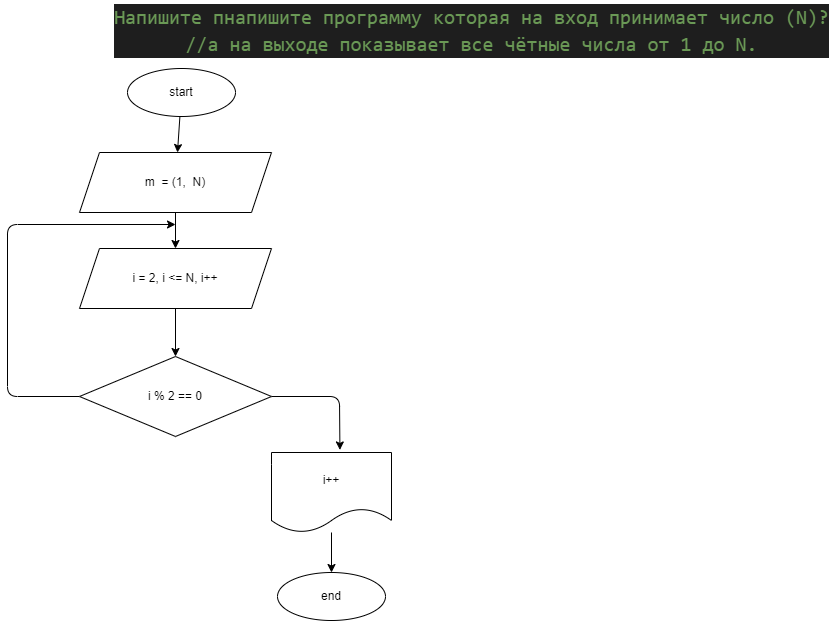

The diagram above was exported from draw.io. Its source (the exported page's mxGraphModel, read from the mxfile embedded in the PNG):
<mxGraphModel dx="1400" dy="1399" grid="1" gridSize="12" guides="1" tooltips="1" connect="1" arrows="1" fold="1" page="1" pageScale="1" pageWidth="827" pageHeight="1169" math="0" shadow="0">
  <root>
    <mxCell id="0" />
    <mxCell id="1" parent="0" />
    <mxCell id="2" value="&lt;div style=&quot;color: rgb(212 , 212 , 212) ; background-color: rgb(30 , 30 , 30) ; font-family: &amp;#34;consolas&amp;#34; , &amp;#34;courier new&amp;#34; , monospace ; font-size: 20px ; line-height: 27px&quot;&gt;&lt;div&gt;&lt;span style=&quot;color: #6a9955&quot;&gt;Напишите пнапишите программу которая на вход принимает число (N)?&lt;/span&gt;&lt;/div&gt;&lt;div&gt;&lt;span style=&quot;color: #6a9955&quot;&gt;//а на выходе показывает все чётные числа от 1 до N.&lt;/span&gt;&lt;/div&gt;&lt;/div&gt;" style="text;html=1;align=center;verticalAlign=middle;resizable=0;points=[];autosize=1;strokeColor=none;fillColor=none;" vertex="1" parent="1">
      <mxGeometry x="-262" y="-20" width="732" height="60" as="geometry" />
    </mxCell>
    <mxCell id="10" value="" style="edgeStyle=none;html=1;" edge="1" parent="1" source="3" target="4">
      <mxGeometry relative="1" as="geometry" />
    </mxCell>
    <mxCell id="3" value="start" style="ellipse;whiteSpace=wrap;html=1;" vertex="1" parent="1">
      <mxGeometry x="-240" y="48" width="108" height="48" as="geometry" />
    </mxCell>
    <mxCell id="11" value="" style="edgeStyle=none;html=1;" edge="1" parent="1" source="4" target="8">
      <mxGeometry relative="1" as="geometry" />
    </mxCell>
    <mxCell id="4" value="m&amp;nbsp; = (1,&amp;nbsp; N)" style="shape=parallelogram;perimeter=parallelogramPerimeter;whiteSpace=wrap;html=1;fixedSize=1;" vertex="1" parent="1">
      <mxGeometry x="-288" y="132" width="192" height="60" as="geometry" />
    </mxCell>
    <mxCell id="13" style="edgeStyle=none;html=1;entryX=0.57;entryY=-0.032;entryDx=0;entryDy=0;entryPerimeter=0;" edge="1" parent="1" source="6" target="9">
      <mxGeometry relative="1" as="geometry">
        <Array as="points">
          <mxPoint x="-28" y="376" />
        </Array>
      </mxGeometry>
    </mxCell>
    <mxCell id="16" style="edgeStyle=none;html=1;" edge="1" parent="1" source="6">
      <mxGeometry relative="1" as="geometry">
        <mxPoint x="-192" y="204" as="targetPoint" />
        <Array as="points">
          <mxPoint x="-360" y="376" />
          <mxPoint x="-360" y="204" />
        </Array>
      </mxGeometry>
    </mxCell>
    <mxCell id="6" value="i % 2 == 0" style="rhombus;whiteSpace=wrap;html=1;" vertex="1" parent="1">
      <mxGeometry x="-288" y="336" width="192" height="80" as="geometry" />
    </mxCell>
    <mxCell id="12" value="" style="edgeStyle=none;html=1;" edge="1" parent="1" source="8" target="6">
      <mxGeometry relative="1" as="geometry" />
    </mxCell>
    <mxCell id="8" value="&lt;span&gt;i = 2, i &amp;lt;= N, i++&lt;/span&gt;" style="shape=parallelogram;perimeter=parallelogramPerimeter;whiteSpace=wrap;html=1;fixedSize=1;" vertex="1" parent="1">
      <mxGeometry x="-288" y="228" width="192" height="60" as="geometry" />
    </mxCell>
    <mxCell id="18" value="" style="edgeStyle=none;html=1;" edge="1" parent="1" source="9" target="17">
      <mxGeometry relative="1" as="geometry" />
    </mxCell>
    <mxCell id="9" value="i++" style="shape=document;whiteSpace=wrap;html=1;boundedLbl=1;" vertex="1" parent="1">
      <mxGeometry x="-96" y="432" width="120" height="80" as="geometry" />
    </mxCell>
    <mxCell id="17" value="end" style="ellipse;whiteSpace=wrap;html=1;" vertex="1" parent="1">
      <mxGeometry x="-90" y="552" width="108" height="48" as="geometry" />
    </mxCell>
  </root>
</mxGraphModel>